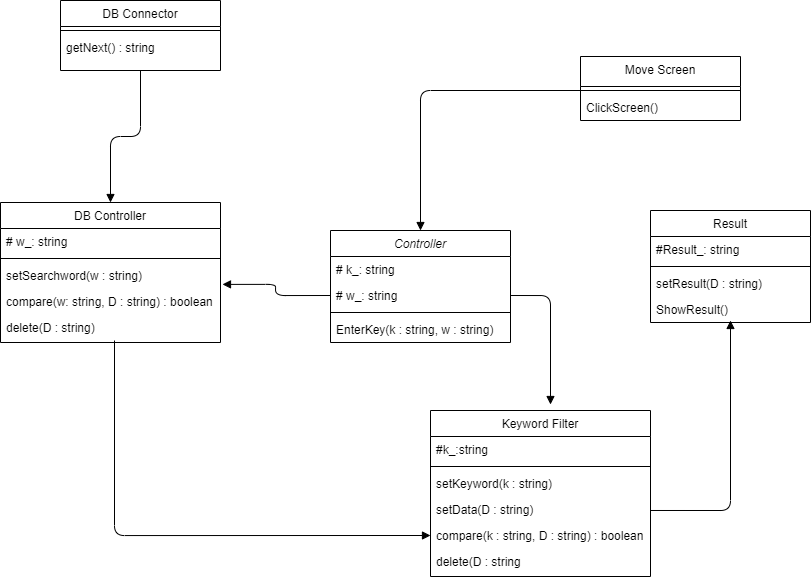

The diagram above was exported from draw.io. Its source (the exported page's mxGraphModel, read from the mxfile embedded in the PNG):
<mxGraphModel dx="2048" dy="1814" grid="1" gridSize="10" guides="1" tooltips="1" connect="1" arrows="1" fold="1" page="1" pageScale="1" pageWidth="827" pageHeight="1169" math="0" shadow="0">
  <root>
    <mxCell id="WIyWlLk6GJQsqaUBKTNV-0" />
    <mxCell id="WIyWlLk6GJQsqaUBKTNV-1" parent="WIyWlLk6GJQsqaUBKTNV-0" />
    <mxCell id="zkfFHV4jXpPFQw0GAbJ--0" value="Controller" style="swimlane;fontStyle=2;align=center;verticalAlign=top;childLayout=stackLayout;horizontal=1;startSize=26;horizontalStack=0;resizeParent=1;resizeLast=0;collapsible=1;marginBottom=0;rounded=0;shadow=0;strokeWidth=1;" parent="WIyWlLk6GJQsqaUBKTNV-1" vertex="1">
      <mxGeometry x="270" y="90" width="180" height="112" as="geometry">
        <mxRectangle x="230" y="140" width="160" height="26" as="alternateBounds" />
      </mxGeometry>
    </mxCell>
    <mxCell id="zkfFHV4jXpPFQw0GAbJ--1" value="# k_: string&#10;" style="text;align=left;verticalAlign=top;spacingLeft=4;spacingRight=4;overflow=hidden;rotatable=0;points=[[0,0.5],[1,0.5]];portConstraint=eastwest;" parent="zkfFHV4jXpPFQw0GAbJ--0" vertex="1">
      <mxGeometry y="26" width="180" height="26" as="geometry" />
    </mxCell>
    <mxCell id="zkfFHV4jXpPFQw0GAbJ--2" value="# w_: string" style="text;align=left;verticalAlign=top;spacingLeft=4;spacingRight=4;overflow=hidden;rotatable=0;points=[[0,0.5],[1,0.5]];portConstraint=eastwest;rounded=0;shadow=0;html=0;" parent="zkfFHV4jXpPFQw0GAbJ--0" vertex="1">
      <mxGeometry y="52" width="180" height="26" as="geometry" />
    </mxCell>
    <mxCell id="zkfFHV4jXpPFQw0GAbJ--4" value="" style="line;html=1;strokeWidth=1;align=left;verticalAlign=middle;spacingTop=-1;spacingLeft=3;spacingRight=3;rotatable=0;labelPosition=right;points=[];portConstraint=eastwest;" parent="zkfFHV4jXpPFQw0GAbJ--0" vertex="1">
      <mxGeometry y="78" width="180" height="8" as="geometry" />
    </mxCell>
    <mxCell id="zkfFHV4jXpPFQw0GAbJ--5" value="EnterKey(k : string, w : string)" style="text;align=left;verticalAlign=top;spacingLeft=4;spacingRight=4;overflow=hidden;rotatable=0;points=[[0,0.5],[1,0.5]];portConstraint=eastwest;" parent="zkfFHV4jXpPFQw0GAbJ--0" vertex="1">
      <mxGeometry y="86" width="180" height="26" as="geometry" />
    </mxCell>
    <mxCell id="zkfFHV4jXpPFQw0GAbJ--6" value="DB Connector" style="swimlane;fontStyle=0;align=center;verticalAlign=top;childLayout=stackLayout;horizontal=1;startSize=26;horizontalStack=0;resizeParent=1;resizeLast=0;collapsible=1;marginBottom=0;rounded=0;shadow=0;strokeWidth=1;" parent="WIyWlLk6GJQsqaUBKTNV-1" vertex="1">
      <mxGeometry y="-140" width="160" height="70" as="geometry">
        <mxRectangle x="130" y="380" width="160" height="26" as="alternateBounds" />
      </mxGeometry>
    </mxCell>
    <mxCell id="zkfFHV4jXpPFQw0GAbJ--9" value="" style="line;html=1;strokeWidth=1;align=left;verticalAlign=middle;spacingTop=-1;spacingLeft=3;spacingRight=3;rotatable=0;labelPosition=right;points=[];portConstraint=eastwest;" parent="zkfFHV4jXpPFQw0GAbJ--6" vertex="1">
      <mxGeometry y="26" width="160" height="8" as="geometry" />
    </mxCell>
    <mxCell id="zkfFHV4jXpPFQw0GAbJ--10" value="getNext() : string" style="text;align=left;verticalAlign=top;spacingLeft=4;spacingRight=4;overflow=hidden;rotatable=0;points=[[0,0.5],[1,0.5]];portConstraint=eastwest;fontStyle=0" parent="zkfFHV4jXpPFQw0GAbJ--6" vertex="1">
      <mxGeometry y="34" width="160" height="26" as="geometry" />
    </mxCell>
    <mxCell id="zkfFHV4jXpPFQw0GAbJ--17" value="Move Screen" style="swimlane;fontStyle=0;align=center;verticalAlign=top;childLayout=stackLayout;horizontal=1;startSize=30;horizontalStack=0;resizeParent=1;resizeLast=0;collapsible=1;marginBottom=0;rounded=0;shadow=0;strokeWidth=1;" parent="WIyWlLk6GJQsqaUBKTNV-1" vertex="1">
      <mxGeometry x="520" y="-84" width="160" height="64" as="geometry">
        <mxRectangle x="550" y="140" width="160" height="26" as="alternateBounds" />
      </mxGeometry>
    </mxCell>
    <mxCell id="zkfFHV4jXpPFQw0GAbJ--23" value="" style="line;html=1;strokeWidth=1;align=left;verticalAlign=middle;spacingTop=-1;spacingLeft=3;spacingRight=3;rotatable=0;labelPosition=right;points=[];portConstraint=eastwest;" parent="zkfFHV4jXpPFQw0GAbJ--17" vertex="1">
      <mxGeometry y="30" width="160" height="8" as="geometry" />
    </mxCell>
    <mxCell id="pJuvldw1tOcIPvgd8oTu-73" value="ClickScreen()" style="text;align=left;verticalAlign=top;spacingLeft=4;spacingRight=4;overflow=hidden;rotatable=0;points=[[0,0.5],[1,0.5]];portConstraint=eastwest;" vertex="1" parent="zkfFHV4jXpPFQw0GAbJ--17">
      <mxGeometry y="38" width="160" height="26" as="geometry" />
    </mxCell>
    <mxCell id="8ojMPQ8oVAfyVldd4xxv-1" value="Keyword Filter" style="swimlane;fontStyle=0;align=center;verticalAlign=top;childLayout=stackLayout;horizontal=1;startSize=26;horizontalStack=0;resizeParent=1;resizeLast=0;collapsible=1;marginBottom=0;rounded=0;shadow=0;strokeWidth=1;" parent="WIyWlLk6GJQsqaUBKTNV-1" vertex="1">
      <mxGeometry x="370" y="270" width="220" height="166" as="geometry">
        <mxRectangle x="130" y="380" width="160" height="26" as="alternateBounds" />
      </mxGeometry>
    </mxCell>
    <mxCell id="8ojMPQ8oVAfyVldd4xxv-2" value="#k_:string" style="text;align=left;verticalAlign=top;spacingLeft=4;spacingRight=4;overflow=hidden;rotatable=0;points=[[0,0.5],[1,0.5]];portConstraint=eastwest;" parent="8ojMPQ8oVAfyVldd4xxv-1" vertex="1">
      <mxGeometry y="26" width="220" height="26" as="geometry" />
    </mxCell>
    <mxCell id="8ojMPQ8oVAfyVldd4xxv-4" value="" style="line;html=1;strokeWidth=1;align=left;verticalAlign=middle;spacingTop=-1;spacingLeft=3;spacingRight=3;rotatable=0;labelPosition=right;points=[];portConstraint=eastwest;" parent="8ojMPQ8oVAfyVldd4xxv-1" vertex="1">
      <mxGeometry y="52" width="220" height="8" as="geometry" />
    </mxCell>
    <mxCell id="8ojMPQ8oVAfyVldd4xxv-5" value="setKeyword(k : string) " style="text;align=left;verticalAlign=top;spacingLeft=4;spacingRight=4;overflow=hidden;rotatable=0;points=[[0,0.5],[1,0.5]];portConstraint=eastwest;fontStyle=0" parent="8ojMPQ8oVAfyVldd4xxv-1" vertex="1">
      <mxGeometry y="60" width="220" height="26" as="geometry" />
    </mxCell>
    <mxCell id="8ojMPQ8oVAfyVldd4xxv-6" value="setData(D : string) " style="text;align=left;verticalAlign=top;spacingLeft=4;spacingRight=4;overflow=hidden;rotatable=0;points=[[0,0.5],[1,0.5]];portConstraint=eastwest;" parent="8ojMPQ8oVAfyVldd4xxv-1" vertex="1">
      <mxGeometry y="86" width="220" height="26" as="geometry" />
    </mxCell>
    <mxCell id="8ojMPQ8oVAfyVldd4xxv-19" value="compare(k : string, D : string) : boolean" style="text;align=left;verticalAlign=top;spacingLeft=4;spacingRight=4;overflow=hidden;rotatable=0;points=[[0,0.5],[1,0.5]];portConstraint=eastwest;" parent="8ojMPQ8oVAfyVldd4xxv-1" vertex="1">
      <mxGeometry y="112" width="220" height="26" as="geometry" />
    </mxCell>
    <mxCell id="8ojMPQ8oVAfyVldd4xxv-20" value="delete(D : string " style="text;align=left;verticalAlign=top;spacingLeft=4;spacingRight=4;overflow=hidden;rotatable=0;points=[[0,0.5],[1,0.5]];portConstraint=eastwest;" parent="8ojMPQ8oVAfyVldd4xxv-1" vertex="1">
      <mxGeometry y="138" width="220" height="26" as="geometry" />
    </mxCell>
    <mxCell id="8ojMPQ8oVAfyVldd4xxv-7" value="Result" style="swimlane;fontStyle=0;align=center;verticalAlign=top;childLayout=stackLayout;horizontal=1;startSize=26;horizontalStack=0;resizeParent=1;resizeLast=0;collapsible=1;marginBottom=0;rounded=0;shadow=0;strokeWidth=1;" parent="WIyWlLk6GJQsqaUBKTNV-1" vertex="1">
      <mxGeometry x="590" y="70" width="160" height="112" as="geometry">
        <mxRectangle x="130" y="380" width="160" height="26" as="alternateBounds" />
      </mxGeometry>
    </mxCell>
    <mxCell id="8ojMPQ8oVAfyVldd4xxv-8" value="#Result_: string" style="text;align=left;verticalAlign=top;spacingLeft=4;spacingRight=4;overflow=hidden;rotatable=0;points=[[0,0.5],[1,0.5]];portConstraint=eastwest;" parent="8ojMPQ8oVAfyVldd4xxv-7" vertex="1">
      <mxGeometry y="26" width="160" height="26" as="geometry" />
    </mxCell>
    <mxCell id="8ojMPQ8oVAfyVldd4xxv-10" value="" style="line;html=1;strokeWidth=1;align=left;verticalAlign=middle;spacingTop=-1;spacingLeft=3;spacingRight=3;rotatable=0;labelPosition=right;points=[];portConstraint=eastwest;" parent="8ojMPQ8oVAfyVldd4xxv-7" vertex="1">
      <mxGeometry y="52" width="160" height="8" as="geometry" />
    </mxCell>
    <mxCell id="8ojMPQ8oVAfyVldd4xxv-11" value="setResult(D : string)" style="text;align=left;verticalAlign=top;spacingLeft=4;spacingRight=4;overflow=hidden;rotatable=0;points=[[0,0.5],[1,0.5]];portConstraint=eastwest;fontStyle=0" parent="8ojMPQ8oVAfyVldd4xxv-7" vertex="1">
      <mxGeometry y="60" width="160" height="26" as="geometry" />
    </mxCell>
    <mxCell id="8ojMPQ8oVAfyVldd4xxv-24" value="ShowResult()" style="text;align=left;verticalAlign=top;spacingLeft=4;spacingRight=4;overflow=hidden;rotatable=0;points=[[0,0.5],[1,0.5]];portConstraint=eastwest;fontStyle=0" parent="8ojMPQ8oVAfyVldd4xxv-7" vertex="1">
      <mxGeometry y="86" width="160" height="26" as="geometry" />
    </mxCell>
    <mxCell id="8ojMPQ8oVAfyVldd4xxv-13" value="DB Controller" style="swimlane;fontStyle=0;align=center;verticalAlign=top;childLayout=stackLayout;horizontal=1;startSize=26;horizontalStack=0;resizeParent=1;resizeLast=0;collapsible=1;marginBottom=0;rounded=0;shadow=0;strokeWidth=1;" parent="WIyWlLk6GJQsqaUBKTNV-1" vertex="1">
      <mxGeometry x="-60" y="62" width="220" height="140" as="geometry">
        <mxRectangle x="130" y="380" width="160" height="26" as="alternateBounds" />
      </mxGeometry>
    </mxCell>
    <mxCell id="8ojMPQ8oVAfyVldd4xxv-14" value="# w_: string" style="text;align=left;verticalAlign=top;spacingLeft=4;spacingRight=4;overflow=hidden;rotatable=0;points=[[0,0.5],[1,0.5]];portConstraint=eastwest;" parent="8ojMPQ8oVAfyVldd4xxv-13" vertex="1">
      <mxGeometry y="26" width="220" height="26" as="geometry" />
    </mxCell>
    <mxCell id="8ojMPQ8oVAfyVldd4xxv-16" value="" style="line;html=1;strokeWidth=1;align=left;verticalAlign=middle;spacingTop=-1;spacingLeft=3;spacingRight=3;rotatable=0;labelPosition=right;points=[];portConstraint=eastwest;" parent="8ojMPQ8oVAfyVldd4xxv-13" vertex="1">
      <mxGeometry y="52" width="220" height="8" as="geometry" />
    </mxCell>
    <mxCell id="8ojMPQ8oVAfyVldd4xxv-17" value="setSearchword(w : string) " style="text;align=left;verticalAlign=top;spacingLeft=4;spacingRight=4;overflow=hidden;rotatable=0;points=[[0,0.5],[1,0.5]];portConstraint=eastwest;fontStyle=0" parent="8ojMPQ8oVAfyVldd4xxv-13" vertex="1">
      <mxGeometry y="60" width="220" height="26" as="geometry" />
    </mxCell>
    <mxCell id="8ojMPQ8oVAfyVldd4xxv-18" value="compare(w: string, D : string) : boolean" style="text;align=left;verticalAlign=top;spacingLeft=4;spacingRight=4;overflow=hidden;rotatable=0;points=[[0,0.5],[1,0.5]];portConstraint=eastwest;" parent="8ojMPQ8oVAfyVldd4xxv-13" vertex="1">
      <mxGeometry y="86" width="220" height="26" as="geometry" />
    </mxCell>
    <mxCell id="8ojMPQ8oVAfyVldd4xxv-21" value="delete(D : string)" style="text;align=left;verticalAlign=top;spacingLeft=4;spacingRight=4;overflow=hidden;rotatable=0;points=[[0,0.5],[1,0.5]];portConstraint=eastwest;" parent="8ojMPQ8oVAfyVldd4xxv-13" vertex="1">
      <mxGeometry y="112" width="220" height="26" as="geometry" />
    </mxCell>
    <mxCell id="pJuvldw1tOcIPvgd8oTu-51" value="" style="endArrow=block;endFill=1;html=1;edgeStyle=orthogonalEdgeStyle;align=left;verticalAlign=top;exitX=1;exitY=0.5;exitDx=0;exitDy=0;" edge="1" parent="WIyWlLk6GJQsqaUBKTNV-1" source="zkfFHV4jXpPFQw0GAbJ--2">
      <mxGeometry x="-1" relative="1" as="geometry">
        <mxPoint x="440" y="140" as="sourcePoint" />
        <mxPoint x="490" y="264" as="targetPoint" />
      </mxGeometry>
    </mxCell>
    <mxCell id="pJuvldw1tOcIPvgd8oTu-55" value="" style="endArrow=block;endFill=1;html=1;edgeStyle=orthogonalEdgeStyle;align=left;verticalAlign=top;exitX=0;exitY=0.5;exitDx=0;exitDy=0;entryX=1.009;entryY=0.842;entryDx=0;entryDy=0;entryPerimeter=0;" edge="1" parent="WIyWlLk6GJQsqaUBKTNV-1" source="zkfFHV4jXpPFQw0GAbJ--2" target="8ojMPQ8oVAfyVldd4xxv-17">
      <mxGeometry x="-1" relative="1" as="geometry">
        <mxPoint x="460.00000000000045" y="165" as="sourcePoint" />
        <mxPoint x="499.99999999999955" y="274" as="targetPoint" />
      </mxGeometry>
    </mxCell>
    <mxCell id="pJuvldw1tOcIPvgd8oTu-56" value="" style="endArrow=block;endFill=1;html=1;edgeStyle=orthogonalEdgeStyle;align=left;verticalAlign=top;entryX=0.5;entryY=0;entryDx=0;entryDy=0;" edge="1" parent="WIyWlLk6GJQsqaUBKTNV-1" target="zkfFHV4jXpPFQw0GAbJ--0">
      <mxGeometry x="-1" relative="1" as="geometry">
        <mxPoint x="520" y="-50" as="sourcePoint" />
        <mxPoint x="490" y="-19" as="targetPoint" />
      </mxGeometry>
    </mxCell>
    <mxCell id="pJuvldw1tOcIPvgd8oTu-59" value="" style="endArrow=block;endFill=1;html=1;edgeStyle=orthogonalEdgeStyle;align=left;verticalAlign=top;exitX=1;exitY=0.538;exitDx=0;exitDy=0;exitPerimeter=0;" edge="1" parent="WIyWlLk6GJQsqaUBKTNV-1" source="8ojMPQ8oVAfyVldd4xxv-6">
      <mxGeometry x="-1" relative="1" as="geometry">
        <mxPoint x="460.00000000000045" y="165" as="sourcePoint" />
        <mxPoint x="670" y="180" as="targetPoint" />
      </mxGeometry>
    </mxCell>
    <mxCell id="pJuvldw1tOcIPvgd8oTu-74" value="" style="endArrow=block;endFill=1;html=1;edgeStyle=orthogonalEdgeStyle;align=left;verticalAlign=top;entryX=0.5;entryY=0;entryDx=0;entryDy=0;exitX=0.5;exitY=1;exitDx=0;exitDy=0;" edge="1" parent="WIyWlLk6GJQsqaUBKTNV-1" source="zkfFHV4jXpPFQw0GAbJ--6" target="8ojMPQ8oVAfyVldd4xxv-13">
      <mxGeometry x="-1" relative="1" as="geometry">
        <mxPoint x="529.9999999999995" y="-40.00000000000023" as="sourcePoint" />
        <mxPoint x="370" y="100" as="targetPoint" />
      </mxGeometry>
    </mxCell>
    <mxCell id="pJuvldw1tOcIPvgd8oTu-76" value="" style="endArrow=block;endFill=1;html=1;edgeStyle=orthogonalEdgeStyle;align=left;verticalAlign=top;entryX=0;entryY=0.5;entryDx=0;entryDy=0;" edge="1" parent="WIyWlLk6GJQsqaUBKTNV-1" target="8ojMPQ8oVAfyVldd4xxv-19">
      <mxGeometry x="-1" relative="1" as="geometry">
        <mxPoint x="54" y="200" as="sourcePoint" />
        <mxPoint x="350" y="380" as="targetPoint" />
      </mxGeometry>
    </mxCell>
  </root>
</mxGraphModel>